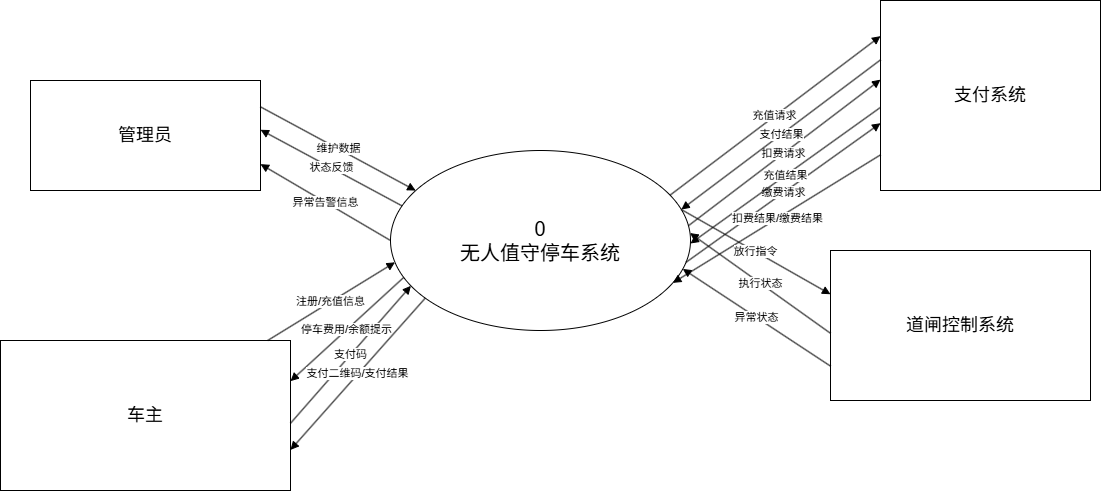

The diagram above was exported from draw.io. Its source (the exported page's mxGraphModel, read from the mxfile embedded in the PNG):
<mxGraphModel dx="1099" dy="753" grid="1" gridSize="10" guides="1" tooltips="1" connect="1" arrows="1" fold="1" page="1" pageScale="1" pageWidth="1800" pageHeight="1200" math="0" shadow="0">
  <root>
    <mxCell id="0" />
    <mxCell id="1" parent="0" />
    <mxCell id="admin" parent="1" style="rounded=0;whiteSpace=wrap;html=1;fontSize=18;" value="管理员" vertex="1">
      <mxGeometry height="110" width="230" x="90" y="170" as="geometry" />
    </mxCell>
    <mxCell id="owner" parent="1" style="rounded=0;whiteSpace=wrap;html=1;fontSize=18;" value="车主" vertex="1">
      <mxGeometry height="150" width="290" x="60" y="430" as="geometry" />
    </mxCell>
    <mxCell id="payment" parent="1" style="rounded=0;whiteSpace=wrap;html=1;fontSize=18;" value="支付系统" vertex="1">
      <mxGeometry height="190" width="220" x="940" y="90" as="geometry" />
    </mxCell>
    <mxCell id="gate" parent="1" style="rounded=0;whiteSpace=wrap;html=1;fontSize=18;" value="道闸控制系统" vertex="1">
      <mxGeometry height="150" width="260" x="890" y="340" as="geometry" />
    </mxCell>
    <mxCell id="system" parent="1" style="ellipse;whiteSpace=wrap;html=1;fontSize=20;" value="0&#10;无人值守停车系统" vertex="1">
      <mxGeometry height="180" width="300" x="450" y="240" as="geometry" />
    </mxCell>
    <mxCell id="e1" edge="1" parent="1" source="admin" style="endArrow=block;html=1;rounded=0;exitX=0.98;exitY=0.25;exitDx=0;exitDy=0;entryX=0.02;entryY=0.18;entryDx=0;entryDy=0;" target="system" value="维护数据">
      <mxGeometry relative="1" as="geometry" />
    </mxCell>
    <mxCell id="e2" edge="1" parent="1" source="system" style="endArrow=block;html=1;rounded=0;exitX=0.02;exitY=0.3;exitDx=0;exitDy=0;entryX=0.98;entryY=0.45;entryDx=0;entryDy=0;" target="admin" value="状态反馈">
      <mxGeometry relative="1" as="geometry" />
    </mxCell>
    <mxCell id="e3" edge="1" parent="1" source="system" style="endArrow=block;html=1;rounded=0;exitX=0.02;exitY=0.5;exitDx=0;exitDy=0;entryX=0.98;entryY=0.75;entryDx=0;entryDy=0;" target="admin" value="异常告警信息">
      <mxGeometry relative="1" as="geometry" />
    </mxCell>
    <mxCell id="e4" edge="1" parent="1" source="owner" style="endArrow=block;html=1;rounded=0;entryX=0.02;entryY=0.62;entryDx=0;entryDy=0;" target="system" value="注册/充值信息">
      <mxGeometry relative="1" as="geometry" />
    </mxCell>
    <mxCell id="e5" edge="1" parent="1" source="owner" style="endArrow=block;html=1;rounded=0;exitX=0.98;exitY=0.55;exitDx=0;exitDy=0;entryX=0.02;entryY=0.78;entryDx=0;entryDy=0;" target="system" value="支付码">
      <mxGeometry relative="1" as="geometry" />
    </mxCell>
    <mxCell id="e6" edge="1" parent="1" source="system" style="endArrow=block;html=1;rounded=0;exitX=0.02;exitY=0.72;exitDx=0;exitDy=0;entryX=0.98;entryY=0.28;entryDx=0;entryDy=0;" target="owner" value="停车费用/余额提示">
      <mxGeometry relative="1" as="geometry" />
    </mxCell>
    <mxCell id="e7" edge="1" parent="1" source="system" style="endArrow=block;html=1;rounded=0;exitX=0.02;exitY=0.9;exitDx=0;exitDy=0;entryX=0.98;entryY=0.72;entryDx=0;entryDy=0;" target="owner" value="支付二维码/支付结果">
      <mxGeometry relative="1" as="geometry" />
    </mxCell>
    <mxCell id="e8" edge="1" parent="1" source="system" style="endArrow=block;html=1;rounded=0;exitX=0.98;exitY=0.22;exitDx=0;exitDy=0;entryX=0.02;entryY=0.2;entryDx=0;entryDy=0;" target="payment" value="充值请求">
      <mxGeometry relative="1" as="geometry" />
    </mxCell>
    <mxCell id="e9" edge="1" parent="1" source="system" style="endArrow=block;html=1;rounded=0;exitX=0.98;exitY=0.42;exitDx=0;exitDy=0;entryX=0.02;entryY=0.42;entryDx=0;entryDy=0;" target="payment" value="扣费请求">
      <mxGeometry relative="1" as="geometry" />
    </mxCell>
    <mxCell id="e10" edge="1" parent="1" source="system" style="endArrow=block;html=1;rounded=0;exitX=0.98;exitY=0.62;exitDx=0;exitDy=0;entryX=0.02;entryY=0.64;entryDx=0;entryDy=0;" target="payment" value="缴费请求">
      <mxGeometry relative="1" as="geometry" />
    </mxCell>
    <mxCell id="e11" edge="1" parent="1" source="payment" style="endArrow=block;html=1;rounded=0;exitX=0.02;exitY=0.32;exitDx=0;exitDy=0;entryX=0.98;entryY=0.32;entryDx=0;entryDy=0;" target="system" value="支付结果">
      <mxGeometry relative="1" as="geometry" />
    </mxCell>
    <mxCell id="e12" edge="1" parent="1" source="payment" style="endArrow=block;html=1;rounded=0;exitX=0.02;exitY=0.56;exitDx=0;exitDy=0;entryX=0.98;entryY=0.52;entryDx=0;entryDy=0;" target="system" value="充值结果">
      <mxGeometry relative="1" as="geometry" />
    </mxCell>
    <mxCell id="e13" edge="1" parent="1" source="payment" style="endArrow=block;html=1;rounded=0;exitX=0.02;exitY=0.8;exitDx=0;exitDy=0;entryX=0.98;entryY=0.76;entryDx=0;entryDy=0;" target="system" value="扣费结果/缴费结果">
      <mxGeometry relative="1" as="geometry" />
    </mxCell>
    <mxCell id="e14" edge="1" parent="1" source="system" style="endArrow=block;html=1;rounded=0;exitX=0.98;exitY=0.32;exitDx=0;exitDy=0;entryX=0.02;entryY=0.3;entryDx=0;entryDy=0;" target="gate" value="放行指令">
      <mxGeometry relative="1" as="geometry" />
    </mxCell>
    <mxCell id="e15" edge="1" parent="1" source="gate" style="endArrow=block;html=1;rounded=0;exitX=0.02;exitY=0.55;exitDx=0;exitDy=0;entryX=0.98;entryY=0.46;entryDx=0;entryDy=0;" target="system" value="执行状态">
      <mxGeometry relative="1" as="geometry" />
    </mxCell>
    <mxCell id="e16" edge="1" parent="1" source="gate" style="endArrow=block;html=1;rounded=0;exitX=0.02;exitY=0.76;exitDx=0;exitDy=0;entryX=0.98;entryY=0.66;entryDx=0;entryDy=0;" target="system" value="异常状态">
      <mxGeometry relative="1" as="geometry" />
    </mxCell>
  </root>
</mxGraphModel>